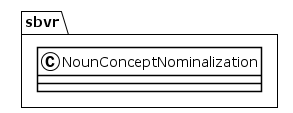

The diagram above was rendered by PlantUML. Its source (embedded in the PNG):
@startuml
!theme plain
package sbvr {
class NounConceptNominalization {
}
}
@enduml